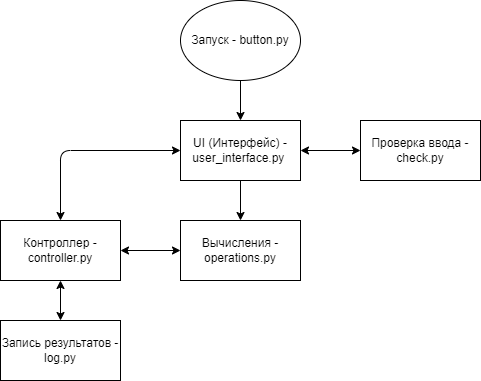

The diagram above was exported from draw.io. Its source (the exported page's mxGraphModel, read from the mxfile embedded in the PNG):
<mxGraphModel dx="736" dy="241" grid="1" gridSize="10" guides="1" tooltips="1" connect="1" arrows="1" fold="1" page="1" pageScale="1" pageWidth="827" pageHeight="1169" math="0" shadow="0">
  <root>
    <mxCell id="0" />
    <mxCell id="1" parent="0" />
    <mxCell id="2" style="edgeStyle=none;html=1;" parent="1" source="3" target="5" edge="1">
      <mxGeometry relative="1" as="geometry" />
    </mxCell>
    <mxCell id="3" value="Запуск - button.py" style="ellipse;whiteSpace=wrap;html=1;" parent="1" vertex="1">
      <mxGeometry x="340" y="20" width="120" height="80" as="geometry" />
    </mxCell>
    <mxCell id="4" style="edgeStyle=none;html=1;exitX=0.5;exitY=1;exitDx=0;exitDy=0;entryX=0.5;entryY=0;entryDx=0;entryDy=0;" parent="1" source="5" target="9" edge="1">
      <mxGeometry relative="1" as="geometry" />
    </mxCell>
    <mxCell id="5" value="UI (Интерфейс) - user_interface.py&amp;nbsp;" style="rounded=0;whiteSpace=wrap;html=1;" parent="1" vertex="1">
      <mxGeometry x="340" y="140" width="120" height="60" as="geometry" />
    </mxCell>
    <mxCell id="6" style="edgeStyle=none;html=1;startArrow=classic;startFill=1;" parent="1" source="7" target="5" edge="1">
      <mxGeometry relative="1" as="geometry" />
    </mxCell>
    <mxCell id="7" value="Проверка ввода - check.py" style="rounded=0;whiteSpace=wrap;html=1;" parent="1" vertex="1">
      <mxGeometry x="520" y="140" width="120" height="60" as="geometry" />
    </mxCell>
    <mxCell id="8" style="edgeStyle=none;html=1;startArrow=classic;startFill=1;" parent="1" source="9" target="11" edge="1">
      <mxGeometry relative="1" as="geometry" />
    </mxCell>
    <mxCell id="9" value="Вычисления - operations.py" style="rounded=0;whiteSpace=wrap;html=1;" parent="1" vertex="1">
      <mxGeometry x="340" y="240" width="120" height="60" as="geometry" />
    </mxCell>
    <mxCell id="10" style="edgeStyle=none;html=1;exitX=0.5;exitY=0;exitDx=0;exitDy=0;entryX=0;entryY=0.5;entryDx=0;entryDy=0;startArrow=classic;startFill=1;" parent="1" source="11" target="5" edge="1">
      <mxGeometry relative="1" as="geometry">
        <Array as="points">
          <mxPoint x="220" y="170" />
        </Array>
      </mxGeometry>
    </mxCell>
    <mxCell id="11" value="Контроллер - controller.py" style="rounded=0;whiteSpace=wrap;html=1;" parent="1" vertex="1">
      <mxGeometry x="160" y="240" width="120" height="60" as="geometry" />
    </mxCell>
    <mxCell id="12" style="edgeStyle=none;html=1;startArrow=classic;startFill=1;" parent="1" source="13" target="11" edge="1">
      <mxGeometry relative="1" as="geometry" />
    </mxCell>
    <mxCell id="13" value="Запись результатов - log.py" style="rounded=0;whiteSpace=wrap;html=1;" parent="1" vertex="1">
      <mxGeometry x="160" y="340" width="120" height="60" as="geometry" />
    </mxCell>
  </root>
</mxGraphModel>